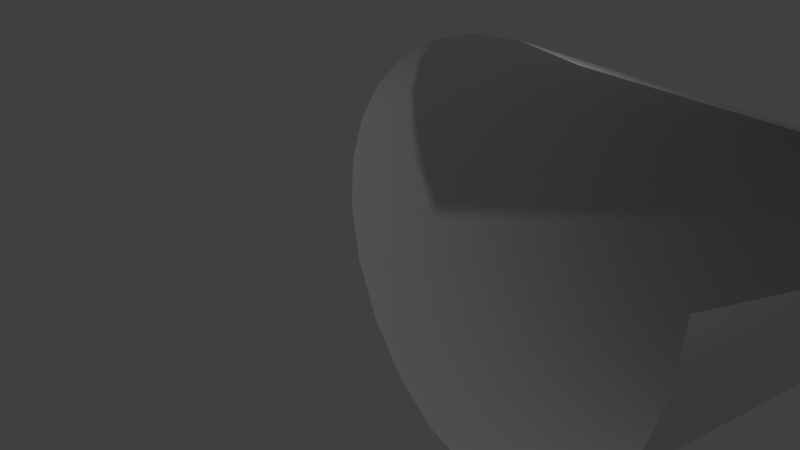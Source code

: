 # Source: track.blend  (saved by Blender 2.72.0; exported with 4.5.12 LTS)
import bpy
from mathutils import Matrix  # noqa: F401  (used for matrix-valued properties, if any)

bpy.ops.wm.read_factory_settings(use_empty=True)
scene = bpy.context.scene
scene.name = 'Scene'

# ---- collections
col_collection_1 = bpy.data.collections.new('Collection 1'); scene.collection.children.link(col_collection_1)

# ---- world
world_world = bpy.data.worlds.new('World'); scene.world = world_world
world_world.color = (0.05088, 0.05088, 0.05088)
world_world.use_sun_shadow = False
world_world.sun_shadow_jitter_overblur = 0.0
world_world.cycles.sampling_method = 'MANUAL'
world_world.cycles.sample_map_resolution = 256

# ---- cameras
cam_camera = bpy.data.cameras.new('Camera')
cam_camera.clip_end = 100.0
cam_camera.lens = 35.0
cam_camera.sensor_width = 32.0
cam_camera.sensor_height = 18.0
cam_camera.ortho_scale = 7.314
cam_camera.dof.focus_distance = 0.0
cam_camera.dof.aperture_fstop = 128.0

# ---- lights
light_lamp = bpy.data.lights.new('Lamp', 'POINT')
light_lamp.transmission_factor = 0.0
light_lamp.cutoff_distance = 30.0
light_lamp.energy = 100.0
light_lamp.shadow_buffer_clip_start = 1.001
light_lamp.shadow_soft_size = 0.1
light_lamp.shadow_maximum_resolution = 0.006
light_lamp.use_absolute_resolution = True
light_lamp.cycles.use_multiple_importance_sampling = False

# ---- curves / text
cu_beziercircle = bpy.data.curves.new('BezierCircle', 'CURVE')
cu_beziercircle.dimensions = '3D'
_sp = cu_beziercircle.splines.new('BEZIER'); _sp.bezier_points.add(3)
_sp.bezier_points.foreach_set('co', [0.0, -1.0, 0.0, 1.0, 0.0, 0.0, 0.0, 1.0, 0.0, -1.0, 0.0, 0.0])
_sp.bezier_points.foreach_set('handle_left', [-0.5521, -1.0, 0.0, 1.0, -0.5521, 0.0, 0.5521, 1.0, 0.0, -1.0, 0.5521, 0.0])
_sp.bezier_points.foreach_set('handle_right', [0.5521, -1.0, 0.0, 1.0, 0.5521, 0.0, -0.5521, 1.0, 0.0, -1.0, -0.5521, 0.0])
for _p, _l, _r in zip(_sp.bezier_points, ['AUTO', 'AUTO', 'AUTO', 'AUTO'], ['AUTO', 'AUTO', 'AUTO', 'AUTO']): _p.handle_left_type = _l; _p.handle_right_type = _r
_sp.order_u = 0
_sp.order_v = 0
_sp.use_cyclic_u = True
cu_beziercircle.use_path = True
cu_beziercircle.use_path_clamp = True
cu_beziercircle.bevel_resolution = 0
cu_beziercircle.fill_mode = 'HALF'
cu_nurbscurve = bpy.data.curves.new('NurbsCurve', 'CURVE')
cu_nurbscurve.dimensions = '3D'
_sp = cu_nurbscurve.splines.new('NURBS'); _sp.points.add(8)
_sp.points.foreach_set('co', [-2.5, 2.0, 0.0, 1.0, -2.375, 1.5, 0.0, 1.0, -2.25, 0.0, 0.0, 1.0, -2.0, 0.0, 0.0, 1.0, 0.0, 0.0, 0.0, 1.0, 2.0, 0.0, 0.0, 1.0, 2.25, 0.0, 0.0, 1.0, 2.375, 1.5, 0.0, 1.0, 2.5, 2.0, 0.0, 1.0])
_sp.order_u = 2
_sp.order_v = 0
_sp.resolution_u = 1
cu_nurbscurve.use_path_clamp = True
cu_nurbscurve.bevel_resolution = 0
cu_nurbscurve.fill_mode = 'HALF'
cu_beziercurve_001 = bpy.data.curves.new('BezierCurve.001', 'CURVE')
cu_beziercurve_001.dimensions = '2D'
_sp = cu_beziercurve_001.splines.new('BEZIER'); _sp.bezier_points.add(2)
_sp.bezier_points.foreach_set('co', [-1.5, 4.008, 0.0, 0.0, 0.007614, 0.0, 1.5, 4.008, 0.0])
_sp.bezier_points.foreach_set('handle_left', [-0.5, 4.669, 0.0, -3.0, 0.007614, 0.0, 4.028, 2.337, 0.0])
_sp.bezier_points.foreach_set('handle_right', [-4.028, 2.337, 0.0, 3.0, 0.007614, 0.0, 0.5, 4.669, 0.0])
for _p, _l, _r in zip(_sp.bezier_points, ['ALIGNED', 'ALIGNED', 'ALIGNED'], ['ALIGNED', 'ALIGNED', 'ALIGNED']): _p.handle_left_type = _l; _p.handle_right_type = _r
_sp.order_u = 0
_sp.order_v = 0
_sp.resolution_u = 10
cu_beziercurve_001.use_path = True
cu_beziercurve_001.use_path_clamp = True
cu_beziercurve_001.bevel_resolution = 0
cu_beziercurve_001.fill_mode = 'BOTH'
cu_beziercurve = bpy.data.curves.new('BezierCurve', 'CURVE')
cu_beziercurve.dimensions = '3D'
_sp = cu_beziercurve.splines.new('BEZIER'); _sp.bezier_points.add(29)
_sp.bezier_points.foreach_set('co', [27.47, -106.3, -197.6, 25.17, -117.2, -192.3, 24.16, -129.4, -186.5, 27.91, -142.4, -180.1, 40.73, -153.7, -173.1, 59.49, -156.2, -166.4, 78.34, -147.7, -160.6, 96.76, -126.1, -154.1, 122.1, -84.5, -143.6, 134.2, -66.6, -138.6, 144.7, -56.64, -134.6, 158.2, -49.38, -129.7, 170.8, -47.25, -124.8, 181.8, -50.08, -120.6, 191.9, -59.17, -116.4, 196.4, -75.09, -112.4, 190.3, -93.14, -108.4, 175.7, -100.2, -105.4, 158.6, -94.04, -102.5, 142.0, -74.52, -98.23, 123.3, -37.4, -89.94, 100.2, 11.79, -77.94, 73.89, 58.22, -64.47, 48.96, 78.9, -52.95, 21.77, 79.83, -40.48, 3.887, 67.85, -29.23, -2.132, 52.19, -20.81, -2.628, 35.18, -13.55, -1.524, 17.65, -6.692, 0.0, 0.0, 0.0])
_sp.bezier_points.foreach_set('handle_left', [28.34, -102.2, -199.6, 25.79, -113.1, -194.3, 23.69, -124.6, -188.8, 25.04, -137.9, -182.6, 33.86, -150.6, -176.1, 51.48, -157.4, -169.1, 71.63, -152.8, -162.8, 92.08, -132.6, -155.9, 110.9, -101.9, -148.2, 131.6, -69.73, -139.7, 140.4, -59.73, -136.2, 151.9, -51.55, -132.0, 165.8, -47.04, -126.8, 178.1, -48.11, -122.1, 188.9, -54.29, -118.1, 196.6, -68.18, -114.0, 196.4, -86.28, -110.4, 182.6, -99.83, -106.7, 164.7, -98.28, -103.8, 147.0, -82.1, -99.91, 130.5, -52.37, -93.44, 110.4, -8.038, -83.22, 89.02, 40.03, -71.76, 59.57, 74.79, -57.83, 32.86, 82.95, -46.41, 9.505, 74.91, -34.08, -0.9042, 58.39, -23.78, -2.743, 41.87, -16.29, -1.925, 23.02, -8.763, -0.5946, 6.887, -2.612])
_sp.bezier_points.foreach_set('handle_right', [26.6, -110.5, -195.6, 24.47, -122.0, -190.0, 24.68, -134.7, -184.0, 31.88, -148.7, -176.8, 47.95, -156.9, -169.9, 67.64, -155.0, -163.7, 84.66, -143.0, -158.5, 112.7, -104.1, -148.0, 124.3, -81.02, -142.7, 137.7, -62.54, -137.2, 150.1, -52.67, -132.6, 163.0, -47.73, -127.9, 174.9, -47.43, -123.3, 186.7, -52.75, -118.7, 195.5, -64.97, -114.5, 196.1, -84.19, -110.2, 185.8, -98.32, -107.0, 168.3, -100.6, -104.0, 151.1, -88.84, -101.0, 132.7, -60.58, -95.13, 113.4, -17.22, -85.22, 89.11, 33.2, -72.23, 66.32, 67.32, -60.82, 37.85, 83.2, -47.84, 13.0, 77.37, -35.79, 0.05791, 63.04, -25.92, -3.403, 45.77, -17.73, -2.51, 28.34, -10.75, -1.122, 12.27, -4.62, 1.189, -13.77, 5.223])
for _p, _l, _r in zip(_sp.bezier_points, ['ALIGNED', 'ALIGNED', 'ALIGNED', 'ALIGNED', 'ALIGNED', 'ALIGNED', 'ALIGNED', 'ALIGNED', 'ALIGNED', 'ALIGNED', 'ALIGNED', 'ALIGNED', 'ALIGNED', 'ALIGNED', 'ALIGNED', 'ALIGNED', 'ALIGNED', 'ALIGNED', 'ALIGNED', 'ALIGNED', 'ALIGNED', 'ALIGNED', 'ALIGNED', 'ALIGNED', 'ALIGNED', 'ALIGNED', 'ALIGNED', 'ALIGNED', 'ALIGNED', 'ALIGNED'], ['ALIGNED', 'ALIGNED', 'ALIGNED', 'ALIGNED', 'ALIGNED', 'ALIGNED', 'ALIGNED', 'ALIGNED', 'ALIGNED', 'ALIGNED', 'ALIGNED', 'ALIGNED', 'ALIGNED', 'ALIGNED', 'ALIGNED', 'ALIGNED', 'ALIGNED', 'ALIGNED', 'ALIGNED', 'ALIGNED', 'ALIGNED', 'ALIGNED', 'ALIGNED', 'ALIGNED', 'ALIGNED', 'ALIGNED', 'ALIGNED', 'ALIGNED', 'ALIGNED', 'ALIGNED']): _p.handle_left_type = _l; _p.handle_right_type = _r
_sp.bezier_points.foreach_set('radius', [1.0, 1.0, 1.0, 1.0, 1.0, 1.0, 1.0, 1.0, 1.0, 1.0, 1.0, 1.0, 1.0, 1.0, 1.0, 1.0, 1.0, 1.0, 1.0, 1.0, 0.9998, 0.9997, 0.9996, 1.0, 1.0, 1.0, 1.0, 1.0, 1.0, 1.0])
_sp.order_u = 0
_sp.order_v = 0
_sp.resolution_u = 16
cu_beziercurve.use_path_clamp = True
cu_beziercurve.bevel_mode = 'OBJECT'
cu_beziercurve.bevel_resolution = 0
cu_beziercurve.fill_mode = 'HALF'

# ---- objects
ob_beziercircle = bpy.data.objects.new('BezierCircle', cu_beziercircle)
ob_nurbscurve = bpy.data.objects.new('NurbsCurve', cu_nurbscurve)
ob_beziercurve_001 = bpy.data.objects.new('BezierCurve.001', cu_beziercurve_001)
ob_beziercurve = bpy.data.objects.new('BezierCurve', cu_beziercurve)
ob_lamp = bpy.data.objects.new('Lamp', light_lamp)
ob_camera = bpy.data.objects.new('Camera', cam_camera)

# ---- transforms, parenting, visibility, modifiers, constraints
ob_beziercircle.location = (-26.01, 5.822, 0.0)
ob_beziercircle.scale = (5.91, 5.91, 5.91)
ob_beziercircle.lineart.crease_threshold = 0.0
ob_nurbscurve.location = (4.449, -6.305, 0.9156)
ob_nurbscurve.lineart.crease_threshold = 0.0
ob_beziercurve_001.location = (0.0, -4.0, 0.0)
ob_beziercurve_001.lineart.crease_threshold = 0.0
ob_beziercurve.location = (0.0, 0.0, 0.0)
ob_beziercurve.lineart.crease_threshold = 0.0
ob_lamp.location = (4.076, 1.005, 5.904)
ob_lamp.rotation_euler = (0.6503, 0.05522, 1.866)
ob_lamp.lock_rotations_4d = False
ob_lamp.empty_display_type = 'ARROWS'
ob_lamp.color = (0.0, 0.0, 0.0, 0.0)
ob_lamp.lineart.crease_threshold = 0.0
ob_camera.location = (7.481, -6.508, 6.344)
ob_camera.rotation_euler = (1.109, 0.01082, 0.8149)
ob_camera.lock_rotations_4d = False
ob_camera.empty_display_type = 'ARROWS'
ob_camera.color = (0.0, 0.0, 0.0, 0.0)
ob_camera.display_type = 'WIRE'
ob_camera.lineart.crease_threshold = 0.0
cu_beziercurve.bevel_object = ob_beziercurve_001

# ---- collection membership
col_collection_1.objects.link(ob_beziercircle)
col_collection_1.objects.link(ob_nurbscurve)
col_collection_1.objects.link(ob_beziercurve_001)
col_collection_1.objects.link(ob_beziercurve)
col_collection_1.objects.link(ob_lamp)
col_collection_1.objects.link(ob_camera)

# ---- scene / render settings (as saved in the file)
scene.camera = ob_camera
scene.frame_start = 1; scene.frame_end = 250; scene.frame_set(3)
scene.render.engine = 'BLENDER_EEVEE_NEXT'
scene.render.resolution_percentage = 50
scene.render.dither_intensity = 0.0
scene.cycles.use_denoising = False
scene.cycles.samples = 10
scene.cycles.sampling_pattern = 'TABULATED_SOBOL'
scene.cycles.light_sampling_threshold = 0.0
scene.cycles.use_adaptive_sampling = False
scene.cycles.use_light_tree = False
scene.cycles.blur_glossy = 0.0
scene.cycles.pixel_filter_type = 'GAUSSIAN'
scene.cycles.sample_clamp_indirect = 0.0
scene.view_settings.view_transform = 'Standard'
bpy.context.view_layer.update()
